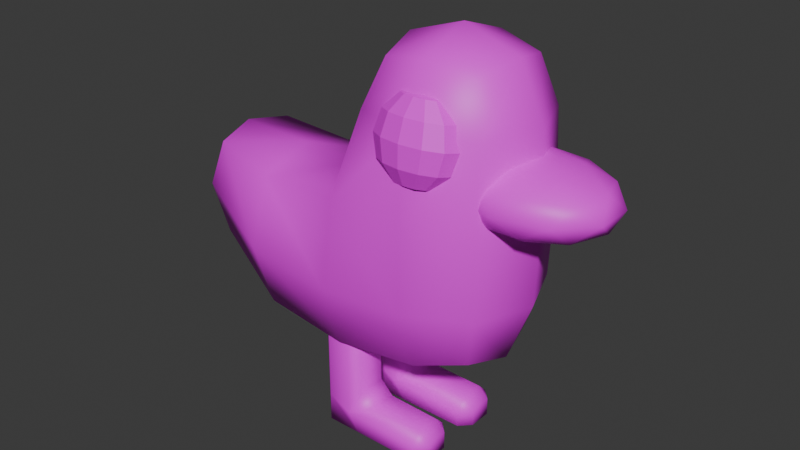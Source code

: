 # Source: goose.blend  (saved by Blender 4.5.90; exported with 4.5.12 LTS)
import bpy
from mathutils import Matrix  # noqa: F401  (used for matrix-valued properties, if any)

bpy.ops.wm.read_factory_settings(use_empty=True)
scene = bpy.context.scene
scene.name = 'Scene'

# ---- collections
col_collection = bpy.data.collections.new('Collection'); scene.collection.children.link(col_collection)

# ---- images (referenced by path relative to the original .blend; pixels are not part of the script)
import os
ASSET_DIR = os.environ.get("B2B_ASSET_DIR", "")  # directory of the original .blend (textures are referenced by path, not embedded)
HERE = os.path.dirname(os.path.abspath(__file__))  # packed textures are extracted next to this script under _unpacked/

def load_image(name, relpath, width, height, colorspace="sRGB"):
    """Load a texture the original file referenced (path relative to the .blend, or extracted next to this script)."""
    p = next((c for c in (os.path.join(HERE, relpath), os.path.join(ASSET_DIR, relpath)) if relpath and os.path.exists(c)), "")
    if p:
        img = bpy.data.images.load(p, check_existing=True)
        img.name = name
    else:  # same state as the original file: an image datablock whose file is absent (Cycles renders it pink)
        img = bpy.data.images.new(name, width, height)
        img.source = "FILE"
        img.filepath = "//" + (relpath or name)
    img.colorspace_settings.name = colorspace
    return img
img_goose_skin_png = load_image('goose.skin.png', 'goose.skin.png', 1024, 1024, 'sRGB')

# ---- materials (node trees are filled in below, after node groups)
mat_material_001 = bpy.data.materials.new('Material.001')

# ---- material node trees
mat_material_001.use_nodes = True; mat_material_001.node_tree.nodes.clear()
_N = mat_material_001.node_tree.nodes; _L = mat_material_001.node_tree.links
n0 = _N.new('ShaderNodeBsdfPrincipled'); n0.name = 'Principled BSDF'; n0.location = (-200, 100)
n1 = _N.new('ShaderNodeOutputMaterial'); n1.name = 'Material Output'; n1.location = (200, 100)
n2 = _N.new('ShaderNodeTexImage'); n2.name = 'Image Texture'; n2.location = (-490, 80)
n2.image = img_goose_skin_png
_L.new(n0.outputs[0], n1.inputs[0])
_L.new(n2.outputs[0], n0.inputs[0])
n1.is_active_output = True

# ---- world
world_world = bpy.data.worlds.new('World'); scene.world = world_world
world_world.use_nodes = True; world_world.node_tree.nodes.clear()
_N = world_world.node_tree.nodes; _L = world_world.node_tree.links
n0 = _N.new('ShaderNodeOutputWorld'); n0.name = 'World Output'; n0.location = (200, 100)
n1 = _N.new('ShaderNodeBackground'); n1.name = 'Background'; n1.location = (-200, 100)
n1.inputs[0].default_value = (0.05088, 0.05088, 0.05088, 1.0)
_L.new(n1.outputs[0], n0.inputs[0])
n0.is_active_output = True
world_world.color = (0.05088, 0.05088, 0.05088)
world_world.sun_shadow_jitter_overblur = 0.0

# ---- meshes
me_cube_001 = bpy.data.meshes.new('Cube.001')
me_cube_001.from_pydata([(-0.5773, -0.4026, -0.2726), (-0.7179, -0.5354, 0.9685), (-0.5773, 0.3974, -0.2726), (-0.7179, 0.5312, 0.9685), (2.177, -0.4108, 0.02495), (2.177, -0.4108, 0.9127), (2.177, 0.3892, 0.02495), (2.177, 0.3892, 0.9127), (0.6909, 0.5266, -0.5217), (0.6911, 0.6013, 0.8682), (0.6909, -0.54, -0.5217), (0.6911, -0.6147, 0.8682), (-0.5759, -0.4026, 2.117), (-0.5759, 0.3974, 2.117), (0.2695, -0.4053, 2.116), (0.2695, 0.3947, 2.116), (-0.6699, -0.002259, -0.3581), (-0.694, -0.5127, 0.2079), (-0.9292, -0.001412, 0.9725), (-0.694, 0.5083, 0.2079), (-0.101, 0.5064, -0.4284), (1.527, 0.5092, 0.8106), (2.269, 0.4765, 0.5053), (2.269, -0.01113, -0.03954), (2.269, -0.01113, 0.9772), (2.269, -0.4988, 0.5053), (1.521, -0.5198, -0.4305), (-0.1249, -0.7509, 0.9591), (1.521, 0.5012, -0.4305), (-0.1249, 0.7429, 0.9591), (-0.101, -0.5146, -0.4284), (1.527, -0.5278, 0.8106), (0.7725, -0.007421, 0.968), (0.6909, -0.006694, -0.7496), (0.6909, -0.7536, 0.1137), (0.6909, 0.7402, 0.1137), (-0.6685, -0.002259, 2.198), (-0.1531, -0.4916, 2.198), (-0.1531, 0.4837, 2.198), (0.3623, -0.005618, 2.197), (-0.6932, -0.5127, 1.693), (-0.6932, 0.5083, 1.693), (0.4152, 0.5127, 1.697), (0.4152, -0.5243, 1.697), (-0.8969, -0.001519, 0.2093), (1.53, 0.6952, 0.1814), (2.464, -0.01176, 0.6469), (-0.1147, -0.7351, 0.1649), (1.53, -0.009305, -0.6157), (-0.896, -0.001519, 1.702), (1.553, -0.009381, 0.9502), (-0.1102, -0.004083, -0.6367), (1.53, -0.7138, 0.1814), (-0.1147, 0.7269, 0.1649), (-0.1529, -0.003938, 2.369), (-0.1478, 0.7005, 1.7), (-0.1478, -0.7084, 1.7), (0.624, -0.006473, 1.723)], [], [(0, 17, 44, 16), (17, 1, 18, 44), (44, 18, 3, 19), (16, 44, 19, 2), (8, 35, 45, 28), (35, 9, 21, 45), (45, 21, 7, 22), (28, 45, 22, 6), (6, 22, 46, 23), (22, 7, 24, 46), (46, 24, 5, 25), (23, 46, 25, 4), (10, 34, 47, 30), (34, 11, 27, 47), (47, 27, 1, 17), (30, 47, 17, 0), (8, 28, 48, 33), (28, 6, 23, 48), (48, 23, 4, 26), (33, 48, 26, 10), (3, 18, 49, 41), (18, 1, 40, 49), (49, 40, 12, 36), (41, 49, 36, 13), (7, 21, 50, 24), (21, 9, 32, 50), (50, 32, 11, 31), (24, 50, 31, 5), (2, 20, 51, 16), (20, 8, 33, 51), (51, 33, 10, 30), (16, 51, 30, 0), (4, 25, 52, 26), (25, 5, 31, 52), (52, 31, 11, 34), (26, 52, 34, 10), (2, 19, 53, 20), (19, 3, 29, 53), (53, 29, 9, 35), (20, 53, 35, 8), (15, 38, 54, 39), (38, 13, 36, 54), (54, 36, 12, 37), (39, 54, 37, 14), (9, 29, 55, 42), (29, 3, 41, 55), (55, 41, 13, 38), (42, 55, 38, 15), (1, 27, 56, 40), (27, 11, 43, 56), (56, 43, 14, 37), (40, 56, 37, 12), (11, 32, 57, 43), (32, 9, 42, 57), (57, 42, 15, 39), (43, 57, 39, 14)])
me_cube_001.polygons.foreach_set('use_smooth', [True] * 56)
_uv = me_cube_001.uv_layers.new(name='UVMap')
_uv.uv.foreach_set('vector', [0.3717, 0.6886, 0.3599, 0.628, 0.4094, 0.6276, 0.4123, 0.6998, 0.3599, 0.628, 0.3652, 0.5356, 0.417, 0.535, 0.4094, 0.6276, 0.4094, 0.6276, 0.417, 0.535, 0.4865, 0.5423, 0.476, 0.6343, 0.4123, 0.6998, 0.4094, 0.6276, 0.476, 0.6343, 0.4627, 0.6936, 0.04289, 0.2152, 0.1183, 0.2055, 0.1389, 0.3061, 0.06604, 0.3143, 0.1183, 0.2055, 0.2105, 0.1948, 0.2161, 0.297, 0.1389, 0.3061, 0.1389, 0.3061, 0.2161, 0.297, 0.2386, 0.3745, 0.1901, 0.3914, 0.06604, 0.3143, 0.1389, 0.3061, 0.1901, 0.3914, 0.1313, 0.3874, 0.06369, 0.6979, 0.04289, 0.6454, 0.09421, 0.629, 0.1104, 0.7036, 0.04289, 0.6454, 0.0481, 0.5937, 0.09251, 0.5843, 0.09421, 0.629, 0.09421, 0.629, 0.09251, 0.5843, 0.1431, 0.5843, 0.1587, 0.6339, 0.1104, 0.7036, 0.09421, 0.629, 0.1587, 0.6339, 0.1587, 0.6885, 0.6768, 0.2152, 0.6014, 0.2056, 0.6067, 0.1074, 0.6768, 0.118, 0.6014, 0.2056, 0.5093, 0.1949, 0.5109, 0.09457, 0.6067, 0.1074, 0.6067, 0.1074, 0.5109, 0.09457, 0.517, 0.02295, 0.6085, 0.03693, 0.6768, 0.118, 0.6067, 0.1074, 0.6085, 0.03693, 0.6642, 0.05821, 0.4935, 0.5843, 0.4976, 0.4866, 0.5481, 0.5001, 0.5449, 0.6009, 0.4976, 0.4866, 0.5275, 0.394, 0.5703, 0.3914, 0.5481, 0.5001, 0.5481, 0.5001, 0.5703, 0.3914, 0.619, 0.4042, 0.6144, 0.4996, 0.5449, 0.6009, 0.5481, 0.5001, 0.6144, 0.4996, 0.6155, 0.5979, 0.4865, 0.5423, 0.417, 0.535, 0.427, 0.4475, 0.4935, 0.4551, 0.417, 0.535, 0.3652, 0.5356, 0.3773, 0.4487, 0.427, 0.4475, 0.427, 0.4475, 0.3773, 0.4487, 0.3998, 0.4003, 0.4424, 0.3914, 0.4935, 0.4551, 0.427, 0.4475, 0.4424, 0.3914, 0.4908, 0.4053, 0.1653, 0.4031, 0.1803, 0.4828, 0.1164, 0.4788, 0.1162, 0.3914, 0.1803, 0.4828, 0.191, 0.5843, 0.1164, 0.5738, 0.1164, 0.4788, 0.1164, 0.4788, 0.1164, 0.5738, 0.04289, 0.5843, 0.05398, 0.4828, 0.1162, 0.3914, 0.1164, 0.4788, 0.05398, 0.4828, 0.06785, 0.4031, 0.4627, 0.6936, 0.4935, 0.721, 0.4326, 0.7427, 0.4123, 0.6998, 0.5022, 0.6703, 0.4935, 0.5843, 0.5449, 0.6009, 0.5519, 0.6868, 0.5519, 0.6868, 0.5449, 0.6009, 0.6155, 0.5979, 0.619, 0.6833, 0.5652, 0.7382, 0.5519, 0.6868, 0.619, 0.6833, 0.6143, 0.7291, 0.5885, 0.3873, 0.5296, 0.3914, 0.5808, 0.3063, 0.6537, 0.3143, 0.5296, 0.3914, 0.4811, 0.3744, 0.5036, 0.297, 0.5808, 0.3063, 0.5808, 0.3063, 0.5036, 0.297, 0.5093, 0.1949, 0.6014, 0.2056, 0.6537, 0.3143, 0.5808, 0.3063, 0.6014, 0.2056, 0.6768, 0.2152, 0.05558, 0.05828, 0.1113, 0.03692, 0.113, 0.1072, 0.04289, 0.118, 0.1113, 0.03692, 0.2028, 0.02293, 0.2088, 0.0944, 0.113, 0.1072, 0.113, 0.1072, 0.2088, 0.0944, 0.2105, 0.1948, 0.1183, 0.2055, 0.04289, 0.118, 0.113, 0.1072, 0.1183, 0.2055, 0.04289, 0.2152, 0.3075, 0.5796, 0.3075, 0.6317, 0.2486, 0.6188, 0.2616, 0.5584, 0.3075, 0.6317, 0.2872, 0.6806, 0.2369, 0.6815, 0.2486, 0.6188, 0.2486, 0.6188, 0.2369, 0.6815, 0.1917, 0.6613, 0.191, 0.6082, 0.2616, 0.5584, 0.2486, 0.6188, 0.191, 0.6082, 0.212, 0.5603, 0.2105, 0.1948, 0.2088, 0.0944, 0.2983, 0.08095, 0.3073, 0.1495, 0.2088, 0.0944, 0.2028, 0.02293, 0.2909, 0.01543, 0.2983, 0.08095, 0.2983, 0.08095, 0.2909, 0.01543, 0.3445, 0.02371, 0.3599, 0.07354, 0.3073, 0.1495, 0.2983, 0.08095, 0.3599, 0.07354, 0.3566, 0.1261, 0.517, 0.02295, 0.5109, 0.09457, 0.4214, 0.08109, 0.4288, 0.01543, 0.5109, 0.09457, 0.5093, 0.1949, 0.4124, 0.1496, 0.4214, 0.08109, 0.4214, 0.08109, 0.4124, 0.1496, 0.3631, 0.126, 0.3599, 0.07352, 0.4288, 0.01543, 0.4214, 0.08109, 0.3599, 0.07352, 0.3752, 0.02363, 0.3362, 0.5584, 0.2611, 0.5489, 0.2602, 0.4551, 0.3272, 0.4522, 0.2611, 0.5489, 0.191, 0.5584, 0.2035, 0.4522, 0.2602, 0.4551, 0.2602, 0.4551, 0.2035, 0.4522, 0.2186, 0.3984, 0.2637, 0.3914, 0.3272, 0.4522, 0.2602, 0.4551, 0.2637, 0.3914, 0.3141, 0.3984])
me_cube_001.materials.append(mat_material_001)
me_cube_001.update()
me_cube_003 = bpy.data.meshes.new('Cube.003')
me_cube_003.from_pydata([(-0.125, -0.125, -0.8896), (-0.125, -0.065, -0.8984), (-0.065, -0.125, 0.065), (-0.065, -0.065, 0.125), (-0.125, -0.065, 0.065), (-0.125, 0.065, -0.8984), (-0.125, 0.125, -0.8896), (-0.125, 0.065, 0.065), (-0.065, 0.065, 0.125), (-0.065, 0.125, 0.065), (0.065, -0.065, -0.8984), (0.125, -0.065, -0.8596), (0.065, -0.125, -0.8896), (0.125, -0.065, 0.065), (0.065, -0.065, 0.125), (0.065, -0.125, 0.065), (0.065, 0.065, -0.8984), (0.065, 0.125, -0.8896), (0.125, 0.065, -0.8596), (0.065, 0.125, 0.065), (0.065, 0.065, 0.125), (0.125, 0.065, 0.065), (-0.116, -0.0845, -0.6608), (-0.194, -0.0845, -0.7388), (-0.065, -0.125, -0.7898), (-0.116, 0.0845, -0.6608), (-0.065, 0.125, -0.7898), (-0.194, 0.0845, -0.7388), (0.065, 0.125, -0.7298), (0.125, 0.065, -0.7298), (0.125, -0.065, -0.7298), (0.065, -0.125, -0.7298), (-0.5023, 0.065, -0.8984), (-0.5623, 0.065, -0.8896), (-0.5023, 0.125, -0.8896), (-0.5023, -0.065, -0.8984), (-0.5023, -0.125, -0.8896), (-0.5623, -0.065, -0.8896), (-0.5023, 0.125, -0.7898), (-0.5623, 0.065, -0.7898), (-0.5023, 0.065, -0.7298), (-0.5023, -0.125, -0.7898), (-0.5023, -0.065, -0.7298), (-0.5623, -0.065, -0.7898)], [], [(2, 3, 4), (7, 8, 9), (10, 11, 12), (13, 14, 15), (16, 17, 18), (19, 20, 21), (22, 23, 24), (25, 26, 27), (32, 33, 34), (35, 36, 37), (38, 39, 40), (41, 42, 43), (24, 2, 4, 22), (3, 8, 7, 4), (16, 5, 6, 17), (8, 20, 19, 9), (29, 18, 17, 28), (10, 16, 18, 11), (20, 14, 13, 21), (31, 12, 11, 30), (1, 10, 12, 0), (14, 3, 2, 15), (9, 26, 25, 7), (21, 29, 28, 19), (15, 31, 30, 13), (22, 25, 27, 23), (32, 35, 37, 33), (38, 34, 33, 39), (36, 41, 43, 37), (42, 40, 39, 43), (5, 32, 34, 6), (40, 27, 26, 38), (23, 42, 41, 24), (35, 1, 0, 36), (5, 1, 35, 32), (5, 16, 10, 1), (12, 31, 24, 0), (0, 24, 41, 36), (31, 15, 2, 24), (22, 4, 7, 25), (20, 8, 3, 14), (6, 26, 28, 17), (26, 6, 34, 38), (26, 9, 19, 28), (18, 29, 30, 11), (29, 21, 13, 30), (23, 27, 40, 42), (37, 43, 39, 33)])
me_cube_003.polygons.foreach_set('use_smooth', [True] * 48)
_uv = me_cube_003.uv_layers.new(name='UVMap')
_uv.uv.foreach_set('vector', [0.4918, 0.7814, 0.494, 0.7704, 0.5014, 0.7781, 0.4367, 0.7884, 0.4441, 0.7807, 0.4463, 0.7917, 0.4943, 0.8997, 0.4943, 0.8912, 0.5023, 0.8996, 0.469, 0.7722, 0.4772, 0.7674, 0.475, 0.7784, 0.477, 0.8997, 0.469, 0.8996, 0.477, 0.8912, 0.4631, 0.7886, 0.4609, 0.7776, 0.469, 0.7825, 0.4951, 0.8551, 0.5047, 0.8651, 0.4865, 0.8706, 0.443, 0.8654, 0.4516, 0.8809, 0.4334, 0.8754, 0.477, 0.9747, 0.477, 0.9826, 0.469, 0.9746, 0.4943, 0.9747, 0.5023, 0.9746, 0.4943, 0.9826, 0.395, 0.8911, 0.3855, 0.8878, 0.3928, 0.8801, 0.5431, 0.8808, 0.5452, 0.8698, 0.5526, 0.8775, 0.4865, 0.8706, 0.4918, 0.7814, 0.5014, 0.7781, 0.4951, 0.8551, 0.5885, 0.7674, 0.6057, 0.7674, 0.6057, 0.7753, 0.5885, 0.7753, 0.477, 0.8997, 0.477, 0.9248, 0.469, 0.9247, 0.469, 0.8996, 0.4441, 0.7807, 0.4609, 0.7776, 0.4631, 0.7886, 0.4463, 0.7917, 0.5606, 0.881, 0.5606, 0.8983, 0.5526, 0.9023, 0.5526, 0.881, 0.4943, 0.8997, 0.477, 0.8997, 0.477, 0.8912, 0.4943, 0.8912, 0.5606, 0.7674, 0.5779, 0.7674, 0.5779, 0.7753, 0.5606, 0.7753, 0.5859, 0.881, 0.5859, 0.9023, 0.5779, 0.8983, 0.5779, 0.881, 0.4943, 0.9248, 0.4943, 0.8997, 0.5023, 0.8996, 0.5023, 0.9247, 0.4772, 0.7674, 0.494, 0.7704, 0.4918, 0.7814, 0.475, 0.7784, 0.4463, 0.7917, 0.4516, 0.8809, 0.443, 0.8654, 0.4367, 0.7884, 0.5606, 0.7753, 0.5606, 0.881, 0.5526, 0.881, 0.5526, 0.7753, 0.5859, 0.7753, 0.5859, 0.881, 0.5779, 0.881, 0.5779, 0.7753, 0.5859, 0.8718, 0.6083, 0.8718, 0.6083, 0.8821, 0.5859, 0.8821, 0.477, 0.9747, 0.4943, 0.9747, 0.4943, 0.9826, 0.477, 0.9826, 0.5103, 0.8912, 0.5235, 0.8912, 0.5235, 0.8992, 0.5102, 0.8992, 0.5235, 0.9245, 0.5103, 0.9245, 0.5102, 0.9165, 0.5235, 0.9165, 0.5023, 0.9165, 0.5023, 0.8992, 0.5102, 0.8992, 0.5102, 0.9165, 0.477, 0.9248, 0.477, 0.9747, 0.469, 0.9746, 0.469, 0.9247, 0.3928, 0.8801, 0.4334, 0.8754, 0.4516, 0.8809, 0.395, 0.8911, 0.5047, 0.8651, 0.5452, 0.8698, 0.5431, 0.8808, 0.4865, 0.8706, 0.4943, 0.9747, 0.4943, 0.9248, 0.5023, 0.9247, 0.5023, 0.9746, 0.477, 0.9248, 0.4943, 0.9248, 0.4943, 0.9747, 0.477, 0.9747, 0.477, 0.9248, 0.477, 0.8997, 0.4943, 0.8997, 0.4943, 0.9248, 0.469, 0.878, 0.47, 0.8613, 0.4865, 0.8706, 0.4936, 0.8824, 0.4936, 0.8824, 0.4865, 0.8706, 0.5431, 0.8808, 0.5424, 0.8912, 0.47, 0.8613, 0.475, 0.7784, 0.4918, 0.7814, 0.4865, 0.8706, 0.5859, 0.8718, 0.5885, 0.7753, 0.6057, 0.7753, 0.6083, 0.8718, 0.4609, 0.7776, 0.4441, 0.7807, 0.4402, 0.7704, 0.457, 0.7674, 0.4445, 0.8927, 0.4516, 0.8809, 0.468, 0.8716, 0.469, 0.8882, 0.4516, 0.8809, 0.4445, 0.8927, 0.3957, 0.9015, 0.395, 0.8911, 0.4516, 0.8809, 0.4463, 0.7917, 0.4631, 0.7886, 0.468, 0.8716, 0.5606, 0.8983, 0.5606, 0.881, 0.5779, 0.881, 0.5779, 0.8983, 0.5606, 0.881, 0.5606, 0.7753, 0.5779, 0.7753, 0.5779, 0.881, 0.4283, 0.862, 0.4334, 0.8754, 0.3928, 0.8801, 0.3889, 0.8698, 0.5235, 0.9165, 0.5102, 0.9165, 0.5102, 0.8992, 0.5235, 0.8992])
me_cube_003.materials.append(mat_material_001)
me_cube_003.update()
me_cube_004 = bpy.data.meshes.new('Cube.004')
me_cube_004.from_pydata([(-0.125, -0.125, -0.8896), (-0.125, -0.065, -0.8984), (-0.065, -0.125, 0.065), (-0.065, -0.065, 0.125), (-0.125, -0.065, 0.065), (-0.125, 0.065, -0.8984), (-0.125, 0.125, -0.8896), (-0.125, 0.065, 0.065), (-0.065, 0.065, 0.125), (-0.065, 0.125, 0.065), (0.065, -0.065, -0.8984), (0.125, -0.065, -0.8596), (0.065, -0.125, -0.8896), (0.125, -0.065, 0.065), (0.065, -0.065, 0.125), (0.065, -0.125, 0.065), (0.065, 0.065, -0.8984), (0.065, 0.125, -0.8896), (0.125, 0.065, -0.8596), (0.065, 0.125, 0.065), (0.065, 0.065, 0.125), (0.125, 0.065, 0.065), (-0.116, -0.0845, -0.6608), (-0.194, -0.0845, -0.7388), (-0.065, -0.125, -0.7898), (-0.116, 0.0845, -0.6608), (-0.065, 0.125, -0.7898), (-0.194, 0.0845, -0.7388), (0.065, 0.125, -0.7298), (0.125, 0.065, -0.7298), (0.125, -0.065, -0.7298), (0.065, -0.125, -0.7298), (-0.5023, 0.065, -0.8984), (-0.5623, 0.065, -0.8896), (-0.5023, 0.125, -0.8896), (-0.5023, -0.065, -0.8984), (-0.5023, -0.125, -0.8896), (-0.5623, -0.065, -0.8896), (-0.5023, 0.125, -0.7898), (-0.5623, 0.065, -0.7898), (-0.5023, 0.065, -0.7298), (-0.5023, -0.125, -0.7898), (-0.5023, -0.065, -0.7298), (-0.5623, -0.065, -0.7898)], [], [(2, 3, 4), (7, 8, 9), (10, 11, 12), (13, 14, 15), (16, 17, 18), (19, 20, 21), (22, 23, 24), (25, 26, 27), (32, 33, 34), (35, 36, 37), (38, 39, 40), (41, 42, 43), (24, 2, 4, 22), (3, 8, 7, 4), (16, 5, 6, 17), (8, 20, 19, 9), (29, 18, 17, 28), (10, 16, 18, 11), (20, 14, 13, 21), (31, 12, 11, 30), (1, 10, 12, 0), (14, 3, 2, 15), (9, 26, 25, 7), (21, 29, 28, 19), (15, 31, 30, 13), (22, 25, 27, 23), (32, 35, 37, 33), (38, 34, 33, 39), (36, 41, 43, 37), (42, 40, 39, 43), (5, 32, 34, 6), (40, 27, 26, 38), (23, 42, 41, 24), (35, 1, 0, 36), (5, 1, 35, 32), (5, 16, 10, 1), (12, 31, 24, 0), (0, 24, 41, 36), (31, 15, 2, 24), (22, 4, 7, 25), (20, 8, 3, 14), (6, 26, 28, 17), (26, 6, 34, 38), (26, 9, 19, 28), (18, 29, 30, 11), (29, 21, 13, 30), (23, 27, 40, 42), (37, 43, 39, 33)])
me_cube_004.polygons.foreach_set('use_smooth', [True] * 48)
_uv = me_cube_004.uv_layers.new(name='UVMap')
_uv.uv.foreach_set('vector', [0.4886, 0.7795, 0.4908, 0.7683, 0.4984, 0.7761, 0.4324, 0.7866, 0.4399, 0.7788, 0.4421, 0.79, 0.4912, 0.9002, 0.4912, 0.8916, 0.4993, 0.9001, 0.4654, 0.7701, 0.4737, 0.7652, 0.4715, 0.7764, 0.4735, 0.9002, 0.4654, 0.9001, 0.4735, 0.8916, 0.4593, 0.7869, 0.4571, 0.7757, 0.4654, 0.7806, 0.492, 0.8547, 0.5018, 0.8649, 0.4832, 0.8705, 0.4388, 0.8652, 0.4476, 0.881, 0.429, 0.8754, 0.4735, 0.9768, 0.4735, 0.9847, 0.4654, 0.9766, 0.4912, 0.9768, 0.4993, 0.9766, 0.4912, 0.9847, 0.3899, 0.8914, 0.3801, 0.888, 0.3877, 0.8802, 0.5409, 0.8809, 0.5431, 0.8697, 0.5506, 0.8775, 0.4832, 0.8705, 0.4886, 0.7795, 0.4984, 0.7761, 0.492, 0.8547, 0.5872, 0.7652, 0.6048, 0.7652, 0.6048, 0.7733, 0.5872, 0.7733, 0.4735, 0.9002, 0.4735, 0.9258, 0.4654, 0.9257, 0.4654, 0.9001, 0.4399, 0.7788, 0.4571, 0.7757, 0.4593, 0.7869, 0.4421, 0.79, 0.5588, 0.8811, 0.5588, 0.8987, 0.5506, 0.9028, 0.5506, 0.8811, 0.4912, 0.9002, 0.4735, 0.9002, 0.4735, 0.8916, 0.4912, 0.8916, 0.5588, 0.7652, 0.5764, 0.7652, 0.5764, 0.7733, 0.5588, 0.7733, 0.5846, 0.8811, 0.5846, 0.9028, 0.5764, 0.8987, 0.5764, 0.8811, 0.4912, 0.9258, 0.4912, 0.9002, 0.4993, 0.9001, 0.4993, 0.9257, 0.4737, 0.7652, 0.4908, 0.7683, 0.4886, 0.7795, 0.4715, 0.7764, 0.4421, 0.79, 0.4476, 0.881, 0.4388, 0.8652, 0.4324, 0.7866, 0.5588, 0.7733, 0.5588, 0.8811, 0.5506, 0.8811, 0.5506, 0.7733, 0.5846, 0.7733, 0.5846, 0.8811, 0.5764, 0.8811, 0.5764, 0.7733, 0.5846, 0.8717, 0.6075, 0.8717, 0.6075, 0.8823, 0.5846, 0.8823, 0.4735, 0.9768, 0.4912, 0.9768, 0.4912, 0.9847, 0.4735, 0.9847, 0.5074, 0.8916, 0.521, 0.8916, 0.5209, 0.8997, 0.5074, 0.8997, 0.521, 0.9255, 0.5074, 0.9255, 0.5074, 0.9173, 0.5209, 0.9173, 0.4993, 0.9173, 0.4993, 0.8997, 0.5074, 0.8997, 0.5074, 0.9173, 0.4735, 0.9258, 0.4735, 0.9768, 0.4654, 0.9766, 0.4654, 0.9257, 0.3877, 0.8802, 0.429, 0.8754, 0.4476, 0.881, 0.3899, 0.8914, 0.5018, 0.8649, 0.5431, 0.8697, 0.5409, 0.8809, 0.4832, 0.8705, 0.4912, 0.9768, 0.4912, 0.9258, 0.4993, 0.9257, 0.4993, 0.9766, 0.4735, 0.9258, 0.4912, 0.9258, 0.4912, 0.9768, 0.4735, 0.9768, 0.4735, 0.9258, 0.4735, 0.9002, 0.4912, 0.9002, 0.4912, 0.9258, 0.4654, 0.878, 0.4664, 0.861, 0.4832, 0.8705, 0.4905, 0.8826, 0.4905, 0.8826, 0.4832, 0.8705, 0.5409, 0.8809, 0.5403, 0.8916, 0.4664, 0.861, 0.4715, 0.7764, 0.4886, 0.7795, 0.4832, 0.8705, 0.5846, 0.8717, 0.5872, 0.7733, 0.6048, 0.7733, 0.6075, 0.8717, 0.4571, 0.7757, 0.4399, 0.7788, 0.4359, 0.7683, 0.4531, 0.7652, 0.4403, 0.893, 0.4476, 0.881, 0.4644, 0.8715, 0.4654, 0.8885, 0.4476, 0.881, 0.4403, 0.893, 0.3905, 0.9021, 0.3899, 0.8914, 0.4476, 0.881, 0.4421, 0.79, 0.4593, 0.7869, 0.4644, 0.8715, 0.5588, 0.8987, 0.5588, 0.8811, 0.5764, 0.8811, 0.5764, 0.8987, 0.5588, 0.8811, 0.5588, 0.7733, 0.5764, 0.7733, 0.5764, 0.8811, 0.4238, 0.8617, 0.429, 0.8754, 0.3877, 0.8802, 0.3837, 0.8697, 0.5209, 0.9173, 0.5074, 0.9173, 0.5074, 0.8997, 0.5209, 0.8997])
me_cube_004.materials.append(mat_material_001)
me_cube_004.update()
me_sphere_001 = bpy.data.meshes.new('Sphere.001')
me_sphere_001.from_pydata([(0.0, 0.517, 0.5), (0.0, 0.517, -0.5), (0.25, 0.2585, 0.866), (0.433, 0.4477, 0.5), (0.5, 0.517, 0.0), (0.433, 0.4477, -0.5), (0.25, 0.2585, -0.866), (0.433, 0.1492, 0.866), (0.75, 0.2585, 0.5), (0.866, 0.2985, 0.0), (0.75, 0.2585, -0.5), (0.433, 0.1492, -0.866), (0.5, 4.596e-08, 0.866), (0.866, 2.816e-08, 0.5), (1.0, 4.596e-08, 0.0), (0.866, 2.816e-08, -0.5), (0.5, 4.596e-08, -0.866), (0.433, -0.1492, 0.866), (0.75, -0.2585, 0.5), (0.866, -0.2985, 0.0), (0.75, -0.2585, -0.5), (0.433, -0.1492, -0.866), (0.25, -0.2585, 0.866), (0.433, -0.4477, 0.5), (0.5, -0.517, 0.0), (0.433, -0.4477, -0.5), (0.25, -0.2585, -0.866), (0.0, -0.2985, 0.866), (-8.941e-08, -0.517, 0.5), (0.0, -0.597, 0.0), (-8.941e-08, -0.517, -0.5), (0.0, -0.2985, -0.866), (0.0, 4.596e-08, 1.0), (-0.25, -0.2585, 0.866), (-0.433, -0.4477, 0.5), (-0.5, -0.517, 0.0), (-0.433, -0.4477, -0.5), (-0.25, -0.2585, -0.866), (0.0, 4.596e-08, -1.0), (-0.433, -0.1492, 0.866), (-0.75, -0.2585, 0.5), (-0.866, -0.2985, 0.0), (-0.75, -0.2585, -0.5), (-0.433, -0.1492, -0.866), (-0.5, 4.596e-08, 0.866), (-0.866, 9.933e-08, 0.5), (-1.0, 4.596e-08, 0.0), (-0.866, 9.933e-08, -0.5), (-0.5, 4.596e-08, -0.866), (-0.433, 0.1492, 0.866), (-0.75, 0.2585, 0.5), (-0.866, 0.2985, 0.0), (-0.75, 0.2585, -0.5), (-0.433, 0.1492, -0.866), (-0.25, 0.2585, 0.866), (-0.433, 0.4477, 0.5), (-0.5, 0.517, 0.0), (-0.433, 0.4477, -0.5), (-0.25, 0.2585, -0.866), (0.0, 0.2985, 0.866), (0.0, 0.597, 0.0), (0.0, 0.2985, -0.866)], [], [(61, 1, 5, 6), (60, 0, 3, 4), (59, 32, 2), (38, 61, 6), (1, 60, 4, 5), (0, 59, 2, 3), (2, 32, 7), (38, 6, 11), (5, 4, 9, 10), (3, 2, 7, 8), (6, 5, 10, 11), (4, 3, 8, 9), (38, 11, 16), (10, 9, 14, 15), (8, 7, 12, 13), (11, 10, 15, 16), (9, 8, 13, 14), (7, 32, 12), (38, 16, 21), (15, 14, 19, 20), (13, 12, 17, 18), (16, 15, 20, 21), (14, 13, 18, 19), (12, 32, 17), (38, 21, 26), (20, 19, 24, 25), (18, 17, 22, 23), (21, 20, 25, 26), (19, 18, 23, 24), (17, 32, 22), (25, 24, 29, 30), (23, 22, 27, 28), (26, 25, 30, 31), (24, 23, 28, 29), (22, 32, 27), (38, 26, 31), (28, 27, 33, 34), (31, 30, 36, 37), (29, 28, 34, 35), (27, 32, 33), (38, 31, 37), (30, 29, 35, 36), (37, 36, 42, 43), (35, 34, 40, 41), (33, 32, 39), (38, 37, 43), (36, 35, 41, 42), (34, 33, 39, 40), (43, 42, 47, 48), (41, 40, 45, 46), (39, 32, 44), (38, 43, 48), (42, 41, 46, 47), (40, 39, 44, 45), (48, 47, 52, 53), (46, 45, 50, 51), (44, 32, 49), (38, 48, 53), (47, 46, 51, 52), (45, 44, 49, 50), (53, 52, 57, 58), (51, 50, 55, 56), (49, 32, 54), (38, 53, 58), (52, 51, 56, 57), (50, 49, 54, 55), (56, 55, 0, 60), (54, 32, 59), (38, 58, 61), (57, 56, 60, 1), (55, 54, 59, 0), (58, 57, 1, 61)])
_uv = me_sphere_001.uv_layers.new(name='UVMap')
_uv.uv.foreach_set('vector', [0.9422, 0.7251, 0.9138, 0.6979, 0.9477, 0.6636, 0.9618, 0.7053, 0.8747, 0.6593, 0.8354, 0.6196, 0.8693, 0.5853, 0.9138, 0.6196, 0.8064, 0.5895, 0.7956, 0.577, 0.826, 0.5696, 0.9524, 0.7336, 0.9422, 0.7251, 0.9618, 0.7053, 0.9138, 0.6979, 0.8747, 0.6593, 0.9138, 0.6196, 0.9477, 0.6636, 0.8354, 0.6196, 0.8064, 0.5895, 0.826, 0.5696, 0.8693, 0.5853, 0.826, 0.5696, 0.7956, 0.577, 0.8403, 0.5546, 0.9524, 0.7336, 0.9618, 0.7053, 0.9761, 0.6902, 0.9477, 0.6636, 0.9138, 0.6196, 0.9423, 0.5895, 0.9724, 0.6375, 0.8693, 0.5853, 0.826, 0.5696, 0.8403, 0.5546, 0.894, 0.5592, 0.9618, 0.7053, 0.9477, 0.6636, 0.9724, 0.6375, 0.9761, 0.6902, 0.9138, 0.6196, 0.8693, 0.5853, 0.894, 0.5592, 0.9423, 0.5895, 0.9524, 0.7336, 0.9761, 0.6902, 0.9812, 0.6839, 0.9724, 0.6375, 0.9423, 0.5895, 0.9525, 0.577, 0.9812, 0.6266, 0.894, 0.5592, 0.8403, 0.5546, 0.8454, 0.5483, 0.9028, 0.5483, 0.9761, 0.6902, 0.9724, 0.6375, 0.9812, 0.6266, 0.9812, 0.6839, 0.9423, 0.5895, 0.894, 0.5592, 0.9028, 0.5483, 0.9525, 0.577, 0.8403, 0.5546, 0.7956, 0.577, 0.8454, 0.5483, 0.9524, 0.7909, 0.9812, 0.8405, 0.9757, 0.8363, 0.9812, 0.8978, 0.9525, 0.9475, 0.9417, 0.939, 0.9718, 0.8905, 0.9028, 0.9761, 0.8454, 0.9761, 0.84, 0.9719, 0.8934, 0.9688, 0.9812, 0.8405, 0.9812, 0.8978, 0.9718, 0.8905, 0.9757, 0.8363, 0.9525, 0.9475, 0.9028, 0.9761, 0.8934, 0.9688, 0.9417, 0.939, 0.8454, 0.9761, 0.7956, 0.9475, 0.84, 0.9719, 0.9524, 0.7909, 0.9757, 0.8363, 0.9613, 0.8227, 0.9718, 0.8905, 0.9417, 0.939, 0.9127, 0.9119, 0.9467, 0.867, 0.8934, 0.9688, 0.84, 0.9719, 0.8255, 0.9583, 0.8683, 0.9453, 0.9757, 0.8363, 0.9718, 0.8905, 0.9467, 0.867, 0.9613, 0.8227, 0.9417, 0.939, 0.8934, 0.9688, 0.8683, 0.9453, 0.9127, 0.9119, 0.84, 0.9719, 0.7956, 0.9475, 0.8255, 0.9583, 0.9467, 0.867, 0.9127, 0.9119, 0.8734, 0.8733, 0.9127, 0.8336, 0.8683, 0.9453, 0.8255, 0.9583, 0.8058, 0.939, 0.8343, 0.9119, 0.9613, 0.8227, 0.9467, 0.867, 0.9127, 0.8336, 0.9416, 0.8034, 0.9127, 0.9119, 0.8683, 0.9453, 0.8343, 0.9119, 0.8734, 0.8733, 0.8255, 0.9583, 0.7956, 0.9475, 0.8058, 0.939, 0.9524, 0.7909, 0.9613, 0.8227, 0.9416, 0.8034, 0.8343, 0.9119, 0.8058, 0.939, 0.7862, 0.9192, 0.8004, 0.8775, 0.9416, 0.8034, 0.9127, 0.8336, 0.8788, 0.7992, 0.922, 0.7836, 0.8734, 0.8733, 0.8343, 0.9119, 0.8004, 0.8775, 0.8342, 0.8336, 0.8058, 0.939, 0.7956, 0.9475, 0.7862, 0.9192, 0.9524, 0.7909, 0.9416, 0.8034, 0.922, 0.7836, 0.9127, 0.8336, 0.8734, 0.8733, 0.8342, 0.8336, 0.8788, 0.7992, 0.922, 0.7836, 0.8788, 0.7992, 0.8541, 0.7731, 0.9078, 0.7685, 0.8342, 0.8336, 0.8004, 0.8775, 0.7757, 0.8514, 0.8057, 0.8034, 0.7862, 0.9192, 0.7956, 0.9475, 0.772, 0.9041, 0.9524, 0.7909, 0.922, 0.7836, 0.9078, 0.7685, 0.8788, 0.7992, 0.8342, 0.8336, 0.8057, 0.8034, 0.8541, 0.7731, 0.8004, 0.8775, 0.7862, 0.9192, 0.772, 0.9041, 0.7757, 0.8514, 0.9078, 0.7685, 0.8541, 0.7731, 0.8452, 0.7622, 0.9027, 0.7622, 0.8057, 0.8034, 0.7757, 0.8514, 0.7669, 0.8405, 0.7955, 0.7909, 0.772, 0.9041, 0.7956, 0.9475, 0.7669, 0.8978, 0.9524, 0.7909, 0.9078, 0.7685, 0.9027, 0.7622, 0.8541, 0.7731, 0.8057, 0.8034, 0.7955, 0.7909, 0.8452, 0.7622, 0.7757, 0.8514, 0.772, 0.9041, 0.7669, 0.8978, 0.7669, 0.8405, 0.9027, 0.7622, 0.8452, 0.7622, 0.8546, 0.7549, 0.9081, 0.758, 0.7955, 0.7336, 0.7669, 0.6839, 0.7762, 0.6766, 0.8064, 0.7251, 0.7669, 0.6266, 0.7956, 0.577, 0.7723, 0.6224, 0.9524, 0.7336, 0.9027, 0.7622, 0.9081, 0.758, 0.8452, 0.7622, 0.7955, 0.7336, 0.8064, 0.7251, 0.8546, 0.7549, 0.7669, 0.6839, 0.7669, 0.6266, 0.7723, 0.6224, 0.7762, 0.6766, 0.9081, 0.758, 0.8546, 0.7549, 0.8797, 0.7314, 0.9226, 0.7444, 0.8064, 0.7251, 0.7762, 0.6766, 0.8013, 0.6531, 0.8353, 0.6979, 0.7723, 0.6224, 0.7956, 0.577, 0.7868, 0.6088, 0.9524, 0.7336, 0.9081, 0.758, 0.9226, 0.7444, 0.8546, 0.7549, 0.8064, 0.7251, 0.8353, 0.6979, 0.8797, 0.7314, 0.7762, 0.6766, 0.7723, 0.6224, 0.7868, 0.6088, 0.8013, 0.6531, 0.8353, 0.6979, 0.8013, 0.6531, 0.8354, 0.6196, 0.8747, 0.6593, 0.7868, 0.6088, 0.7956, 0.577, 0.8064, 0.5895, 0.9524, 0.7336, 0.9226, 0.7444, 0.9422, 0.7251, 0.8797, 0.7314, 0.8353, 0.6979, 0.8747, 0.6593, 0.9138, 0.6979, 0.8013, 0.6531, 0.7868, 0.6088, 0.8064, 0.5895, 0.8354, 0.6196, 0.9226, 0.7444, 0.8797, 0.7314, 0.9138, 0.6979, 0.9422, 0.7251])
me_sphere_001.materials.append(mat_material_001)
me_sphere_001.update()
me_icosphere_001 = bpy.data.meshes.new('Icosphere.001')
me_icosphere_001.from_pydata([(0.0, 0.0, -1.5), (1.085, -0.7886, -0.6708), (-0.4146, -1.276, -0.6708), (-1.342, 0.0, -0.6708), (-0.4146, 1.276, -0.6708), (1.085, 0.7886, -0.6708), (0.4146, -1.276, 0.6708), (-1.085, -0.7886, 0.6708), (-1.085, 0.7886, 0.6708), (0.4146, 1.276, 0.6708), (1.342, 0.0, 0.6708), (0.0, 0.0, 1.5), (-0.2437, -0.75, -1.276), (0.638, -0.4635, -1.276), (0.3943, -1.214, -0.7886), (1.276, 0.0, -0.7886), (0.638, 0.4635, -1.276), (-0.7886, 0.0, -1.276), (-1.032, -0.75, -0.7886), (-0.2437, 0.75, -1.276), (-1.032, 0.75, -0.7886), (0.3943, 1.214, -0.7886), (1.427, -0.4635, 0.0), (1.427, 0.4635, 0.0), (0.0, -1.5, 0.0), (0.8817, -1.214, 0.0), (-1.427, -0.4635, 0.0), (-0.8817, -1.214, 0.0), (-0.8817, 1.214, 0.0), (-1.427, 0.4635, 0.0), (0.8817, 1.214, 0.0), (0.0, 1.5, 0.0), (1.032, -0.75, 0.7886), (-0.3943, -1.214, 0.7886), (-1.276, 0.0, 0.7886), (-0.3943, 1.214, 0.7886), (1.032, 0.75, 0.7886), (0.2437, -0.75, 1.276), (0.7886, 0.0, 1.276), (-0.638, -0.4635, 1.276), (-0.638, 0.4635, 1.276), (0.2437, 0.75, 1.276)], [], [(0, 13, 12), (1, 13, 15), (0, 12, 17), (0, 17, 19), (0, 19, 16), (1, 15, 22), (2, 14, 24), (3, 18, 26), (4, 20, 28), (5, 21, 30), (1, 22, 25), (2, 24, 27), (3, 26, 29), (4, 28, 31), (5, 30, 23), (6, 32, 37), (7, 33, 39), (8, 34, 40), (9, 35, 41), (10, 36, 38), (38, 41, 11), (38, 36, 41), (36, 9, 41), (41, 40, 11), (41, 35, 40), (35, 8, 40), (40, 39, 11), (40, 34, 39), (34, 7, 39), (39, 37, 11), (39, 33, 37), (33, 6, 37), (37, 38, 11), (37, 32, 38), (32, 10, 38), (23, 36, 10), (23, 30, 36), (30, 9, 36), (31, 35, 9), (31, 28, 35), (28, 8, 35), (29, 34, 8), (29, 26, 34), (26, 7, 34), (27, 33, 7), (27, 24, 33), (24, 6, 33), (25, 32, 6), (25, 22, 32), (22, 10, 32), (30, 31, 9), (30, 21, 31), (21, 4, 31), (28, 29, 8), (28, 20, 29), (20, 3, 29), (26, 27, 7), (26, 18, 27), (18, 2, 27), (24, 25, 6), (24, 14, 25), (14, 1, 25), (22, 23, 10), (22, 15, 23), (15, 5, 23), (16, 21, 5), (16, 19, 21), (19, 4, 21), (19, 20, 4), (19, 17, 20), (17, 3, 20), (17, 18, 3), (17, 12, 18), (12, 2, 18), (15, 16, 5), (15, 13, 16), (13, 0, 16), (12, 14, 2), (12, 13, 14), (13, 1, 14)])
me_icosphere_001.polygons.foreach_set('use_smooth', [True] * 80)
_uv = me_icosphere_001.uv_layers.new(name='UVMap')
_uv.uv.foreach_set('vector', [0.0726, 0.9449, 0.1099, 0.9523, 0.07963, 0.9798, 0.1423, 0.9548, 0.1099, 0.9523, 0.1339, 0.9185, 0.0726, 0.9449, 0.07963, 0.9798, 0.04386, 0.9573, 0.0726, 0.9449, 0.04386, 0.9573, 0.05207, 0.9159, 0.0726, 0.9449, 0.05207, 0.9159, 0.09291, 0.9127, 0.07534, 0.8624, 0.04385, 0.8473, 0.07163, 0.8258, 0.2677, 0.8323, 0.239, 0.8446, 0.2472, 0.8032, 0.3374, 0.8421, 0.3051, 0.8396, 0.329, 0.8059, 0.2363, 0.8258, 0.2065, 0.8473, 0.2065, 0.8043, 0.3102, 0.9802, 0.2729, 0.9856, 0.2898, 0.955, 0.07534, 0.8624, 0.07163, 0.8258, 0.1089, 0.8473, 0.2677, 0.8323, 0.2472, 0.8032, 0.2881, 0.8001, 0.1729, 0.8624, 0.1414, 0.8473, 0.1692, 0.8258, 0.2363, 0.8258, 0.2065, 0.8043, 0.239, 0.791, 0.3102, 0.9802, 0.2898, 0.955, 0.3308, 0.9492, 0.1387, 0.8258, 0.1089, 0.8043, 0.1414, 0.791, 0.2118, 0.9802, 0.1745, 0.9856, 0.1914, 0.955, 0.2407, 0.9129, 0.2323, 0.9492, 0.2084, 0.9154, 0.2695, 0.9228, 0.2407, 0.9104, 0.2765, 0.8879, 0.3392, 0.9129, 0.3068, 0.9154, 0.3175, 0.8821, 0.1423, 0.9104, 0.1781, 0.8879, 0.171, 0.9228, 0.3175, 0.8821, 0.3068, 0.9154, 0.2765, 0.8879, 0.3068, 0.9154, 0.2695, 0.9228, 0.2765, 0.8879, 0.1781, 0.8879, 0.2084, 0.9154, 0.171, 0.9228, 0.1781, 0.8879, 0.219, 0.8821, 0.2084, 0.9154, 0.219, 0.8821, 0.2407, 0.9129, 0.2084, 0.9154, 0.2084, 0.9154, 0.1914, 0.955, 0.171, 0.9228, 0.2084, 0.9154, 0.2323, 0.9492, 0.1914, 0.955, 0.2323, 0.9492, 0.2118, 0.9802, 0.1914, 0.955, 0.1914, 0.955, 0.1505, 0.9518, 0.171, 0.9228, 0.1914, 0.955, 0.1745, 0.9856, 0.1505, 0.9518, 0.1745, 0.9856, 0.1423, 0.9749, 0.1505, 0.9518, 0.1505, 0.9518, 0.1423, 0.9104, 0.171, 0.9228, 0.1414, 0.791, 0.1089, 0.8043, 0.1042, 0.7694, 0.1089, 0.8043, 0.07534, 0.7892, 0.1042, 0.7694, 0.3308, 0.9492, 0.3068, 0.9154, 0.3392, 0.9129, 0.3308, 0.9492, 0.2898, 0.955, 0.3068, 0.9154, 0.2898, 0.955, 0.2695, 0.9228, 0.3068, 0.9154, 0.249, 0.9519, 0.2407, 0.9104, 0.2695, 0.9228, 0.239, 0.791, 0.2065, 0.8043, 0.2017, 0.7694, 0.2065, 0.8043, 0.1729, 0.7892, 0.2017, 0.7694, 0.1692, 0.8258, 0.1414, 0.8043, 0.1729, 0.7892, 0.1692, 0.8258, 0.1414, 0.8473, 0.1414, 0.8043, 0.2407, 0.9762, 0.2118, 0.9802, 0.2323, 0.9492, 0.2881, 0.8001, 0.2712, 0.7694, 0.3085, 0.7749, 0.2881, 0.8001, 0.2472, 0.8032, 0.2712, 0.7694, 0.2472, 0.8032, 0.239, 0.7801, 0.2712, 0.7694, 0.1089, 0.8473, 0.1089, 0.8043, 0.1387, 0.8258, 0.1089, 0.8473, 0.07163, 0.8258, 0.1089, 0.8043, 0.07163, 0.8258, 0.07534, 0.7892, 0.1089, 0.8043, 0.2898, 0.955, 0.249, 0.9519, 0.2695, 0.9228, 0.2898, 0.955, 0.2729, 0.9856, 0.249, 0.9519, 0.2729, 0.9856, 0.2407, 0.9749, 0.249, 0.9519, 0.2065, 0.8043, 0.1692, 0.8258, 0.1729, 0.7892, 0.2065, 0.8043, 0.2065, 0.8473, 0.1692, 0.8258, 0.2065, 0.8473, 0.1729, 0.8624, 0.1692, 0.8258, 0.329, 0.8059, 0.2881, 0.8001, 0.3085, 0.7749, 0.329, 0.8059, 0.3051, 0.8396, 0.2881, 0.8001, 0.3051, 0.8396, 0.2677, 0.8323, 0.2881, 0.8001, 0.1414, 0.8606, 0.1089, 0.8473, 0.1387, 0.8258, 0.1414, 0.8606, 0.1041, 0.8821, 0.1089, 0.8473, 0.1041, 0.8821, 0.07534, 0.8624, 0.1089, 0.8473, 0.07163, 0.8258, 0.04385, 0.8043, 0.07534, 0.7892, 0.07163, 0.8258, 0.04385, 0.8473, 0.04385, 0.8043, 0.1339, 0.9185, 0.1133, 0.8875, 0.1423, 0.8915, 0.09291, 0.9127, 0.07601, 0.8821, 0.1133, 0.8875, 0.09291, 0.9127, 0.05207, 0.9159, 0.07601, 0.8821, 0.05207, 0.9159, 0.04385, 0.8928, 0.07601, 0.8821, 0.239, 0.8606, 0.2065, 0.8473, 0.2363, 0.8258, 0.239, 0.8606, 0.2017, 0.8821, 0.2065, 0.8473, 0.2017, 0.8821, 0.1729, 0.8624, 0.2065, 0.8473, 0.3157, 0.8729, 0.3051, 0.8396, 0.3374, 0.8421, 0.3157, 0.8729, 0.2748, 0.8671, 0.3051, 0.8396, 0.2748, 0.8671, 0.2677, 0.8323, 0.3051, 0.8396, 0.1339, 0.9185, 0.09291, 0.9127, 0.1133, 0.8875, 0.1339, 0.9185, 0.1099, 0.9523, 0.09291, 0.9127, 0.1099, 0.9523, 0.0726, 0.9449, 0.09291, 0.9127, 0.2748, 0.8671, 0.239, 0.8446, 0.2677, 0.8323, 0.07963, 0.9798, 0.1099, 0.9523, 0.1206, 0.9856, 0.1099, 0.9523, 0.1423, 0.9548, 0.1206, 0.9856])
me_icosphere_001.materials.append(mat_material_001)
me_icosphere_001.update()
me_sphere_003 = bpy.data.meshes.new('Sphere.003')
me_sphere_003.from_pydata([(0.0, 0.517, 0.5), (0.0, 0.517, -0.5), (0.25, 0.2585, 0.866), (0.433, 0.4477, 0.5), (0.5, 0.517, 0.0), (0.433, 0.4477, -0.5), (0.25, 0.2585, -0.866), (0.433, 0.1492, 0.866), (0.75, 0.2585, 0.5), (0.866, 0.2985, 0.0), (0.75, 0.2585, -0.5), (0.433, 0.1492, -0.866), (0.5, 4.596e-08, 0.866), (0.866, 2.816e-08, 0.5), (1.0, 4.596e-08, 0.0), (0.866, 2.816e-08, -0.5), (0.5, 4.596e-08, -0.866), (0.433, -0.1492, 0.866), (0.75, -0.2585, 0.5), (0.866, -0.2985, 0.0), (0.75, -0.2585, -0.5), (0.433, -0.1492, -0.866), (0.25, -0.2585, 0.866), (0.433, -0.4477, 0.5), (0.5, -0.517, 0.0), (0.433, -0.4477, -0.5), (0.25, -0.2585, -0.866), (0.0, -0.2985, 0.866), (-8.941e-08, -0.517, 0.5), (0.0, -0.597, 0.0), (-8.941e-08, -0.517, -0.5), (0.0, -0.2985, -0.866), (0.0, 4.596e-08, 1.0), (-0.25, -0.2585, 0.866), (-0.433, -0.4477, 0.5), (-0.5, -0.517, 0.0), (-0.433, -0.4477, -0.5), (-0.25, -0.2585, -0.866), (0.0, 4.596e-08, -1.0), (-0.433, -0.1492, 0.866), (-0.75, -0.2585, 0.5), (-0.866, -0.2985, 0.0), (-0.75, -0.2585, -0.5), (-0.433, -0.1492, -0.866), (-0.5, 4.596e-08, 0.866), (-0.866, 9.933e-08, 0.5), (-1.0, 4.596e-08, 0.0), (-0.866, 9.933e-08, -0.5), (-0.5, 4.596e-08, -0.866), (-0.433, 0.1492, 0.866), (-0.75, 0.2585, 0.5), (-0.866, 0.2985, 0.0), (-0.75, 0.2585, -0.5), (-0.433, 0.1492, -0.866), (-0.25, 0.2585, 0.866), (-0.433, 0.4477, 0.5), (-0.5, 0.517, 0.0), (-0.433, 0.4477, -0.5), (-0.25, 0.2585, -0.866), (0.0, 0.2985, 0.866), (0.0, 0.597, 0.0), (0.0, 0.2985, -0.866)], [], [(61, 1, 5, 6), (60, 0, 3, 4), (59, 32, 2), (38, 61, 6), (1, 60, 4, 5), (0, 59, 2, 3), (2, 32, 7), (38, 6, 11), (5, 4, 9, 10), (3, 2, 7, 8), (6, 5, 10, 11), (4, 3, 8, 9), (38, 11, 16), (10, 9, 14, 15), (8, 7, 12, 13), (11, 10, 15, 16), (9, 8, 13, 14), (7, 32, 12), (38, 16, 21), (15, 14, 19, 20), (13, 12, 17, 18), (16, 15, 20, 21), (14, 13, 18, 19), (12, 32, 17), (38, 21, 26), (20, 19, 24, 25), (18, 17, 22, 23), (21, 20, 25, 26), (19, 18, 23, 24), (17, 32, 22), (25, 24, 29, 30), (23, 22, 27, 28), (26, 25, 30, 31), (24, 23, 28, 29), (22, 32, 27), (38, 26, 31), (28, 27, 33, 34), (31, 30, 36, 37), (29, 28, 34, 35), (27, 32, 33), (38, 31, 37), (30, 29, 35, 36), (37, 36, 42, 43), (35, 34, 40, 41), (33, 32, 39), (38, 37, 43), (36, 35, 41, 42), (34, 33, 39, 40), (43, 42, 47, 48), (41, 40, 45, 46), (39, 32, 44), (38, 43, 48), (42, 41, 46, 47), (40, 39, 44, 45), (48, 47, 52, 53), (46, 45, 50, 51), (44, 32, 49), (38, 48, 53), (47, 46, 51, 52), (45, 44, 49, 50), (53, 52, 57, 58), (51, 50, 55, 56), (49, 32, 54), (38, 53, 58), (52, 51, 56, 57), (50, 49, 54, 55), (56, 55, 0, 60), (54, 32, 59), (38, 58, 61), (57, 56, 60, 1), (55, 54, 59, 0), (58, 57, 1, 61)])
_uv = me_sphere_003.uv_layers.new(name='UVMap')
_uv.uv.foreach_set('vector', [0.9422, 0.7251, 0.9138, 0.6979, 0.9477, 0.6636, 0.9618, 0.7053, 0.8747, 0.6593, 0.8354, 0.6196, 0.8693, 0.5853, 0.9138, 0.6196, 0.8064, 0.5895, 0.7956, 0.577, 0.826, 0.5696, 0.9524, 0.7336, 0.9422, 0.7251, 0.9618, 0.7053, 0.9138, 0.6979, 0.8747, 0.6593, 0.9138, 0.6196, 0.9477, 0.6636, 0.8354, 0.6196, 0.8064, 0.5895, 0.826, 0.5696, 0.8693, 0.5853, 0.826, 0.5696, 0.7956, 0.577, 0.8403, 0.5546, 0.9524, 0.7336, 0.9618, 0.7053, 0.9761, 0.6902, 0.9477, 0.6636, 0.9138, 0.6196, 0.9423, 0.5895, 0.9724, 0.6375, 0.8693, 0.5853, 0.826, 0.5696, 0.8403, 0.5546, 0.894, 0.5592, 0.9618, 0.7053, 0.9477, 0.6636, 0.9724, 0.6375, 0.9761, 0.6902, 0.9138, 0.6196, 0.8693, 0.5853, 0.894, 0.5592, 0.9423, 0.5895, 0.9524, 0.7336, 0.9761, 0.6902, 0.9812, 0.6839, 0.9724, 0.6375, 0.9423, 0.5895, 0.9525, 0.577, 0.9812, 0.6266, 0.894, 0.5592, 0.8403, 0.5546, 0.8454, 0.5483, 0.9028, 0.5483, 0.9761, 0.6902, 0.9724, 0.6375, 0.9812, 0.6266, 0.9812, 0.6839, 0.9423, 0.5895, 0.894, 0.5592, 0.9028, 0.5483, 0.9525, 0.577, 0.8403, 0.5546, 0.7956, 0.577, 0.8454, 0.5483, 0.9524, 0.7909, 0.9812, 0.8405, 0.9757, 0.8363, 0.9812, 0.8978, 0.9525, 0.9475, 0.9417, 0.939, 0.9718, 0.8905, 0.9028, 0.9761, 0.8454, 0.9761, 0.84, 0.9719, 0.8934, 0.9688, 0.9812, 0.8405, 0.9812, 0.8978, 0.9718, 0.8905, 0.9757, 0.8363, 0.9525, 0.9475, 0.9028, 0.9761, 0.8934, 0.9688, 0.9417, 0.939, 0.8454, 0.9761, 0.7956, 0.9475, 0.84, 0.9719, 0.9524, 0.7909, 0.9757, 0.8363, 0.9613, 0.8227, 0.9718, 0.8905, 0.9417, 0.939, 0.9127, 0.9119, 0.9467, 0.867, 0.8934, 0.9688, 0.84, 0.9719, 0.8255, 0.9583, 0.8683, 0.9453, 0.9757, 0.8363, 0.9718, 0.8905, 0.9467, 0.867, 0.9613, 0.8227, 0.9417, 0.939, 0.8934, 0.9688, 0.8683, 0.9453, 0.9127, 0.9119, 0.84, 0.9719, 0.7956, 0.9475, 0.8255, 0.9583, 0.9467, 0.867, 0.9127, 0.9119, 0.8734, 0.8733, 0.9127, 0.8336, 0.8683, 0.9453, 0.8255, 0.9583, 0.8058, 0.939, 0.8343, 0.9119, 0.9613, 0.8227, 0.9467, 0.867, 0.9127, 0.8336, 0.9416, 0.8034, 0.9127, 0.9119, 0.8683, 0.9453, 0.8343, 0.9119, 0.8734, 0.8733, 0.8255, 0.9583, 0.7956, 0.9475, 0.8058, 0.939, 0.9524, 0.7909, 0.9613, 0.8227, 0.9416, 0.8034, 0.8343, 0.9119, 0.8058, 0.939, 0.7862, 0.9192, 0.8004, 0.8775, 0.9416, 0.8034, 0.9127, 0.8336, 0.8788, 0.7992, 0.922, 0.7836, 0.8734, 0.8733, 0.8343, 0.9119, 0.8004, 0.8775, 0.8342, 0.8336, 0.8058, 0.939, 0.7956, 0.9475, 0.7862, 0.9192, 0.9524, 0.7909, 0.9416, 0.8034, 0.922, 0.7836, 0.9127, 0.8336, 0.8734, 0.8733, 0.8342, 0.8336, 0.8788, 0.7992, 0.922, 0.7836, 0.8788, 0.7992, 0.8541, 0.7731, 0.9078, 0.7685, 0.8342, 0.8336, 0.8004, 0.8775, 0.7757, 0.8514, 0.8057, 0.8034, 0.7862, 0.9192, 0.7956, 0.9475, 0.772, 0.9041, 0.9524, 0.7909, 0.922, 0.7836, 0.9078, 0.7685, 0.8788, 0.7992, 0.8342, 0.8336, 0.8057, 0.8034, 0.8541, 0.7731, 0.8004, 0.8775, 0.7862, 0.9192, 0.772, 0.9041, 0.7757, 0.8514, 0.9078, 0.7685, 0.8541, 0.7731, 0.8452, 0.7622, 0.9027, 0.7622, 0.8057, 0.8034, 0.7757, 0.8514, 0.7669, 0.8405, 0.7955, 0.7909, 0.772, 0.9041, 0.7956, 0.9475, 0.7669, 0.8978, 0.9524, 0.7909, 0.9078, 0.7685, 0.9027, 0.7622, 0.8541, 0.7731, 0.8057, 0.8034, 0.7955, 0.7909, 0.8452, 0.7622, 0.7757, 0.8514, 0.772, 0.9041, 0.7669, 0.8978, 0.7669, 0.8405, 0.9027, 0.7622, 0.8452, 0.7622, 0.8546, 0.7549, 0.9081, 0.758, 0.7955, 0.7336, 0.7669, 0.6839, 0.7762, 0.6766, 0.8064, 0.7251, 0.7669, 0.6266, 0.7956, 0.577, 0.7723, 0.6224, 0.9524, 0.7336, 0.9027, 0.7622, 0.9081, 0.758, 0.8452, 0.7622, 0.7955, 0.7336, 0.8064, 0.7251, 0.8546, 0.7549, 0.7669, 0.6839, 0.7669, 0.6266, 0.7723, 0.6224, 0.7762, 0.6766, 0.9081, 0.758, 0.8546, 0.7549, 0.8797, 0.7314, 0.9226, 0.7444, 0.8064, 0.7251, 0.7762, 0.6766, 0.8013, 0.6531, 0.8353, 0.6979, 0.7723, 0.6224, 0.7956, 0.577, 0.7868, 0.6088, 0.9524, 0.7336, 0.9081, 0.758, 0.9226, 0.7444, 0.8546, 0.7549, 0.8064, 0.7251, 0.8353, 0.6979, 0.8797, 0.7314, 0.7762, 0.6766, 0.7723, 0.6224, 0.7868, 0.6088, 0.8013, 0.6531, 0.8353, 0.6979, 0.8013, 0.6531, 0.8354, 0.6196, 0.8747, 0.6593, 0.7868, 0.6088, 0.7956, 0.577, 0.8064, 0.5895, 0.9524, 0.7336, 0.9226, 0.7444, 0.9422, 0.7251, 0.8797, 0.7314, 0.8353, 0.6979, 0.8747, 0.6593, 0.9138, 0.6979, 0.8013, 0.6531, 0.7868, 0.6088, 0.8064, 0.5895, 0.8354, 0.6196, 0.9226, 0.7444, 0.8797, 0.7314, 0.9138, 0.6979, 0.9422, 0.7251])
me_sphere_003.materials.append(mat_material_001)
me_sphere_003.update()

# ---- objects
ob_cube = bpy.data.objects.new('Cube', me_cube_001)
ob_cube_001 = bpy.data.objects.new('Cube.001', me_cube_003)
ob_cube_002 = bpy.data.objects.new('Cube.002', me_cube_004)
ob_sphere = bpy.data.objects.new('Sphere', me_sphere_001)
ob_icosphere = bpy.data.objects.new('Icosphere', me_icosphere_001)
ob_sphere_001 = bpy.data.objects.new('Sphere.001', me_sphere_003)

# ---- transforms, parenting, visibility, modifiers, constraints
ob_cube.location = (0.08419, -0.01119, 0.0)
ob_cube.rotation_euler = (0.0, -0.0, 3.142)
ob_cube_001.location = (-0.639, 0.31, 0.08331)
ob_cube_001.rotation_euler = (0.0, -0.0, 3.142)
ob_cube_001.scale = (1.663, 1.663, 1.663)
ob_cube_002.location = (-0.639, -0.3247, 0.08331)
ob_cube_002.rotation_euler = (0.0, -0.0, 3.142)
ob_cube_002.scale = (1.663, 1.663, 1.663)
ob_sphere.location = (0.2603, 0.5652, 1.609)
ob_sphere.rotation_euler = (-0.1764, 3.896e-17, 3.142)
ob_sphere.scale = (0.386, 0.386, 0.386)
ob_icosphere.location = (0.9258, -0.01119, 1.188)
ob_icosphere.rotation_euler = (0.0, -0.0, 3.142)
ob_icosphere.scale = (0.4846, 0.3713, 0.2095)
ob_sphere_001.location = (0.2603, -0.5723, 1.609)
ob_sphere_001.rotation_euler = (-0.1764, 3.896e-17, 6.283)
ob_sphere_001.scale = (0.386, 0.386, 0.386)

# ---- collection membership
col_collection.objects.link(ob_cube)
col_collection.objects.link(ob_cube_001)
col_collection.objects.link(ob_cube_002)
col_collection.objects.link(ob_sphere)
col_collection.objects.link(ob_icosphere)
col_collection.objects.link(ob_sphere_001)

# ---- scene / render settings (as saved in the file)
scene.frame_start = 1; scene.frame_end = 250; scene.frame_set(1)
scene.render.engine = 'BLENDER_EEVEE_NEXT'
bpy.context.view_layer.update()

# ---- added for rendering (the .blend has no active camera and no usable light): camera, sun
cam_auto = bpy.data.cameras.new('AutoCamera')
cam_auto.lens = 50.0
cam_auto.sensor_width = 36.0
cam_auto.clip_end = 1000.0
ob_auto_camera = bpy.data.objects.new('AutoCamera', cam_auto)
scene.collection.objects.link(ob_auto_camera)
ob_auto_camera.location = (4.95336, -6.40498, 4.74678)
ob_auto_camera.rotation_euler = (1.09748, -7.21219e-08, 0.694738)
scene.camera = ob_auto_camera
light_auto_sun = bpy.data.lights.new('AutoSun', 'SUN')
light_auto_sun.energy = 3.0
light_auto_sun.angle = 0.0523599
ob_auto_sun = bpy.data.objects.new('AutoSun', light_auto_sun)
scene.collection.objects.link(ob_auto_sun)
ob_auto_sun.rotation_euler = (0.872665, 0.174533, 0.523599)
bpy.context.view_layer.update()
